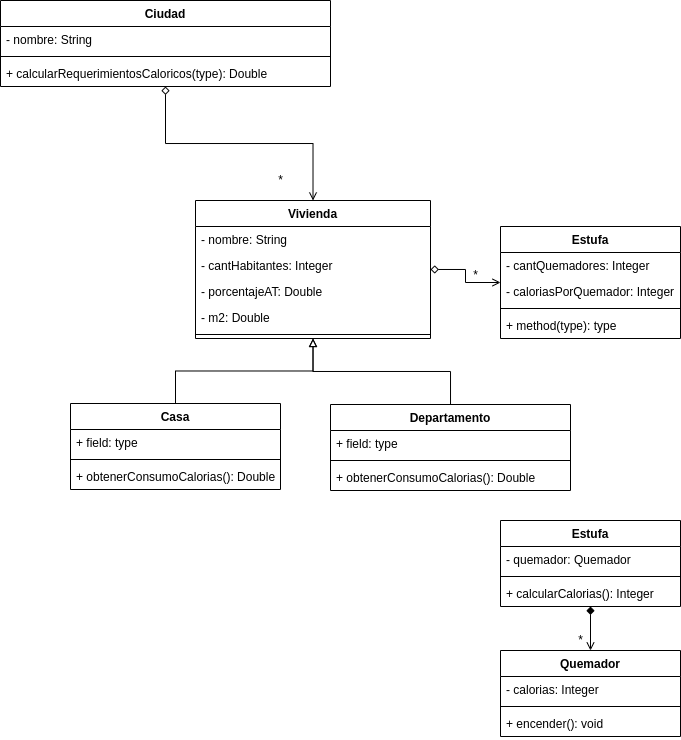

The diagram above was exported from draw.io. Its source (the exported page's mxGraphModel, read from the mxfile embedded in the PNG):
<mxGraphModel dx="759" dy="1546" grid="1" gridSize="10" guides="1" tooltips="1" connect="1" arrows="1" fold="1" page="1" pageScale="1" pageWidth="850" pageHeight="1100" math="0" shadow="0">
  <root>
    <mxCell id="0" />
    <mxCell id="1" parent="0" />
    <mxCell id="LSKGcKiAmu7XtUrniLM_-39" style="edgeStyle=orthogonalEdgeStyle;rounded=0;orthogonalLoop=1;jettySize=auto;html=1;startArrow=diamond;startFill=0;endArrow=open;endFill=0;" edge="1" parent="1" source="LSKGcKiAmu7XtUrniLM_-1" target="LSKGcKiAmu7XtUrniLM_-20">
      <mxGeometry relative="1" as="geometry" />
    </mxCell>
    <mxCell id="LSKGcKiAmu7XtUrniLM_-1" value="Vivienda" style="swimlane;fontStyle=1;align=center;verticalAlign=top;childLayout=stackLayout;horizontal=1;startSize=26;horizontalStack=0;resizeParent=1;resizeParentMax=0;resizeLast=0;collapsible=1;marginBottom=0;" vertex="1" parent="1">
      <mxGeometry x="345" y="160" width="235" height="138" as="geometry" />
    </mxCell>
    <mxCell id="LSKGcKiAmu7XtUrniLM_-37" value="- nombre: String" style="text;strokeColor=none;fillColor=none;align=left;verticalAlign=top;spacingLeft=4;spacingRight=4;overflow=hidden;rotatable=0;points=[[0,0.5],[1,0.5]];portConstraint=eastwest;" vertex="1" parent="LSKGcKiAmu7XtUrniLM_-1">
      <mxGeometry y="26" width="235" height="26" as="geometry" />
    </mxCell>
    <mxCell id="LSKGcKiAmu7XtUrniLM_-48" value="- cantHabitantes: Integer" style="text;strokeColor=none;fillColor=none;align=left;verticalAlign=top;spacingLeft=4;spacingRight=4;overflow=hidden;rotatable=0;points=[[0,0.5],[1,0.5]];portConstraint=eastwest;" vertex="1" parent="LSKGcKiAmu7XtUrniLM_-1">
      <mxGeometry y="52" width="235" height="26" as="geometry" />
    </mxCell>
    <mxCell id="LSKGcKiAmu7XtUrniLM_-47" value="- porcentajeAT: Double" style="text;strokeColor=none;fillColor=none;align=left;verticalAlign=top;spacingLeft=4;spacingRight=4;overflow=hidden;rotatable=0;points=[[0,0.5],[1,0.5]];portConstraint=eastwest;" vertex="1" parent="LSKGcKiAmu7XtUrniLM_-1">
      <mxGeometry y="78" width="235" height="26" as="geometry" />
    </mxCell>
    <mxCell id="LSKGcKiAmu7XtUrniLM_-49" value="- m2: Double" style="text;strokeColor=none;fillColor=none;align=left;verticalAlign=top;spacingLeft=4;spacingRight=4;overflow=hidden;rotatable=0;points=[[0,0.5],[1,0.5]];portConstraint=eastwest;" vertex="1" parent="LSKGcKiAmu7XtUrniLM_-1">
      <mxGeometry y="104" width="235" height="26" as="geometry" />
    </mxCell>
    <mxCell id="LSKGcKiAmu7XtUrniLM_-3" value="" style="line;strokeWidth=1;fillColor=none;align=left;verticalAlign=middle;spacingTop=-1;spacingLeft=3;spacingRight=3;rotatable=0;labelPosition=right;points=[];portConstraint=eastwest;" vertex="1" parent="LSKGcKiAmu7XtUrniLM_-1">
      <mxGeometry y="130" width="235" height="8" as="geometry" />
    </mxCell>
    <mxCell id="LSKGcKiAmu7XtUrniLM_-13" style="edgeStyle=orthogonalEdgeStyle;rounded=0;orthogonalLoop=1;jettySize=auto;html=1;endArrow=block;endFill=0;" edge="1" parent="1" source="LSKGcKiAmu7XtUrniLM_-5" target="LSKGcKiAmu7XtUrniLM_-1">
      <mxGeometry relative="1" as="geometry" />
    </mxCell>
    <mxCell id="LSKGcKiAmu7XtUrniLM_-5" value="Casa" style="swimlane;fontStyle=1;align=center;verticalAlign=top;childLayout=stackLayout;horizontal=1;startSize=26;horizontalStack=0;resizeParent=1;resizeParentMax=0;resizeLast=0;collapsible=1;marginBottom=0;" vertex="1" parent="1">
      <mxGeometry x="220" y="363" width="210" height="86" as="geometry" />
    </mxCell>
    <mxCell id="LSKGcKiAmu7XtUrniLM_-6" value="+ field: type" style="text;strokeColor=none;fillColor=none;align=left;verticalAlign=top;spacingLeft=4;spacingRight=4;overflow=hidden;rotatable=0;points=[[0,0.5],[1,0.5]];portConstraint=eastwest;" vertex="1" parent="LSKGcKiAmu7XtUrniLM_-5">
      <mxGeometry y="26" width="210" height="26" as="geometry" />
    </mxCell>
    <mxCell id="LSKGcKiAmu7XtUrniLM_-7" value="" style="line;strokeWidth=1;fillColor=none;align=left;verticalAlign=middle;spacingTop=-1;spacingLeft=3;spacingRight=3;rotatable=0;labelPosition=right;points=[];portConstraint=eastwest;" vertex="1" parent="LSKGcKiAmu7XtUrniLM_-5">
      <mxGeometry y="52" width="210" height="8" as="geometry" />
    </mxCell>
    <mxCell id="LSKGcKiAmu7XtUrniLM_-8" value="+ obtenerConsumoCalorias(): Double" style="text;strokeColor=none;fillColor=none;align=left;verticalAlign=top;spacingLeft=4;spacingRight=4;overflow=hidden;rotatable=0;points=[[0,0.5],[1,0.5]];portConstraint=eastwest;" vertex="1" parent="LSKGcKiAmu7XtUrniLM_-5">
      <mxGeometry y="60" width="210" height="26" as="geometry" />
    </mxCell>
    <mxCell id="LSKGcKiAmu7XtUrniLM_-14" style="edgeStyle=orthogonalEdgeStyle;rounded=0;orthogonalLoop=1;jettySize=auto;html=1;endArrow=block;endFill=0;" edge="1" parent="1" source="LSKGcKiAmu7XtUrniLM_-9" target="LSKGcKiAmu7XtUrniLM_-1">
      <mxGeometry relative="1" as="geometry" />
    </mxCell>
    <mxCell id="LSKGcKiAmu7XtUrniLM_-9" value="Departamento" style="swimlane;fontStyle=1;align=center;verticalAlign=top;childLayout=stackLayout;horizontal=1;startSize=26;horizontalStack=0;resizeParent=1;resizeParentMax=0;resizeLast=0;collapsible=1;marginBottom=0;" vertex="1" parent="1">
      <mxGeometry x="480" y="364" width="240" height="86" as="geometry" />
    </mxCell>
    <mxCell id="LSKGcKiAmu7XtUrniLM_-10" value="+ field: type" style="text;strokeColor=none;fillColor=none;align=left;verticalAlign=top;spacingLeft=4;spacingRight=4;overflow=hidden;rotatable=0;points=[[0,0.5],[1,0.5]];portConstraint=eastwest;" vertex="1" parent="LSKGcKiAmu7XtUrniLM_-9">
      <mxGeometry y="26" width="240" height="26" as="geometry" />
    </mxCell>
    <mxCell id="LSKGcKiAmu7XtUrniLM_-11" value="" style="line;strokeWidth=1;fillColor=none;align=left;verticalAlign=middle;spacingTop=-1;spacingLeft=3;spacingRight=3;rotatable=0;labelPosition=right;points=[];portConstraint=eastwest;" vertex="1" parent="LSKGcKiAmu7XtUrniLM_-9">
      <mxGeometry y="52" width="240" height="8" as="geometry" />
    </mxCell>
    <mxCell id="LSKGcKiAmu7XtUrniLM_-12" value="+ obtenerConsumoCalorias(): Double" style="text;strokeColor=none;fillColor=none;align=left;verticalAlign=top;spacingLeft=4;spacingRight=4;overflow=hidden;rotatable=0;points=[[0,0.5],[1,0.5]];portConstraint=eastwest;" vertex="1" parent="LSKGcKiAmu7XtUrniLM_-9">
      <mxGeometry y="60" width="240" height="26" as="geometry" />
    </mxCell>
    <mxCell id="LSKGcKiAmu7XtUrniLM_-20" value="Estufa" style="swimlane;fontStyle=1;align=center;verticalAlign=top;childLayout=stackLayout;horizontal=1;startSize=26;horizontalStack=0;resizeParent=1;resizeParentMax=0;resizeLast=0;collapsible=1;marginBottom=0;" vertex="1" parent="1">
      <mxGeometry x="650" y="186" width="180" height="112" as="geometry" />
    </mxCell>
    <mxCell id="LSKGcKiAmu7XtUrniLM_-21" value="- cantQuemadores: Integer" style="text;strokeColor=none;fillColor=none;align=left;verticalAlign=top;spacingLeft=4;spacingRight=4;overflow=hidden;rotatable=0;points=[[0,0.5],[1,0.5]];portConstraint=eastwest;" vertex="1" parent="LSKGcKiAmu7XtUrniLM_-20">
      <mxGeometry y="26" width="180" height="26" as="geometry" />
    </mxCell>
    <mxCell id="LSKGcKiAmu7XtUrniLM_-24" value="- caloriasPorQuemador: Integer" style="text;strokeColor=none;fillColor=none;align=left;verticalAlign=top;spacingLeft=4;spacingRight=4;overflow=hidden;rotatable=0;points=[[0,0.5],[1,0.5]];portConstraint=eastwest;" vertex="1" parent="LSKGcKiAmu7XtUrniLM_-20">
      <mxGeometry y="52" width="180" height="26" as="geometry" />
    </mxCell>
    <mxCell id="LSKGcKiAmu7XtUrniLM_-22" value="" style="line;strokeWidth=1;fillColor=none;align=left;verticalAlign=middle;spacingTop=-1;spacingLeft=3;spacingRight=3;rotatable=0;labelPosition=right;points=[];portConstraint=eastwest;" vertex="1" parent="LSKGcKiAmu7XtUrniLM_-20">
      <mxGeometry y="78" width="180" height="8" as="geometry" />
    </mxCell>
    <mxCell id="LSKGcKiAmu7XtUrniLM_-23" value="+ method(type): type" style="text;strokeColor=none;fillColor=none;align=left;verticalAlign=top;spacingLeft=4;spacingRight=4;overflow=hidden;rotatable=0;points=[[0,0.5],[1,0.5]];portConstraint=eastwest;" vertex="1" parent="LSKGcKiAmu7XtUrniLM_-20">
      <mxGeometry y="86" width="180" height="26" as="geometry" />
    </mxCell>
    <mxCell id="LSKGcKiAmu7XtUrniLM_-35" style="edgeStyle=orthogonalEdgeStyle;rounded=0;orthogonalLoop=1;jettySize=auto;html=1;endArrow=open;endFill=0;startArrow=diamond;startFill=1;" edge="1" parent="1" source="LSKGcKiAmu7XtUrniLM_-25" target="LSKGcKiAmu7XtUrniLM_-30">
      <mxGeometry relative="1" as="geometry" />
    </mxCell>
    <mxCell id="LSKGcKiAmu7XtUrniLM_-25" value="Estufa" style="swimlane;fontStyle=1;align=center;verticalAlign=top;childLayout=stackLayout;horizontal=1;startSize=26;horizontalStack=0;resizeParent=1;resizeParentMax=0;resizeLast=0;collapsible=1;marginBottom=0;" vertex="1" parent="1">
      <mxGeometry x="650" y="480" width="180" height="86" as="geometry" />
    </mxCell>
    <mxCell id="LSKGcKiAmu7XtUrniLM_-26" value="- quemador: Quemador" style="text;strokeColor=none;fillColor=none;align=left;verticalAlign=top;spacingLeft=4;spacingRight=4;overflow=hidden;rotatable=0;points=[[0,0.5],[1,0.5]];portConstraint=eastwest;" vertex="1" parent="LSKGcKiAmu7XtUrniLM_-25">
      <mxGeometry y="26" width="180" height="26" as="geometry" />
    </mxCell>
    <mxCell id="LSKGcKiAmu7XtUrniLM_-28" value="" style="line;strokeWidth=1;fillColor=none;align=left;verticalAlign=middle;spacingTop=-1;spacingLeft=3;spacingRight=3;rotatable=0;labelPosition=right;points=[];portConstraint=eastwest;" vertex="1" parent="LSKGcKiAmu7XtUrniLM_-25">
      <mxGeometry y="52" width="180" height="8" as="geometry" />
    </mxCell>
    <mxCell id="LSKGcKiAmu7XtUrniLM_-29" value="+ calcularCalorias(): Integer" style="text;strokeColor=none;fillColor=none;align=left;verticalAlign=top;spacingLeft=4;spacingRight=4;overflow=hidden;rotatable=0;points=[[0,0.5],[1,0.5]];portConstraint=eastwest;" vertex="1" parent="LSKGcKiAmu7XtUrniLM_-25">
      <mxGeometry y="60" width="180" height="26" as="geometry" />
    </mxCell>
    <mxCell id="LSKGcKiAmu7XtUrniLM_-30" value="Quemador" style="swimlane;fontStyle=1;align=center;verticalAlign=top;childLayout=stackLayout;horizontal=1;startSize=26;horizontalStack=0;resizeParent=1;resizeParentMax=0;resizeLast=0;collapsible=1;marginBottom=0;" vertex="1" parent="1">
      <mxGeometry x="650" y="610" width="180" height="86" as="geometry" />
    </mxCell>
    <mxCell id="LSKGcKiAmu7XtUrniLM_-31" value="- calorias: Integer " style="text;strokeColor=none;fillColor=none;align=left;verticalAlign=top;spacingLeft=4;spacingRight=4;overflow=hidden;rotatable=0;points=[[0,0.5],[1,0.5]];portConstraint=eastwest;" vertex="1" parent="LSKGcKiAmu7XtUrniLM_-30">
      <mxGeometry y="26" width="180" height="26" as="geometry" />
    </mxCell>
    <mxCell id="LSKGcKiAmu7XtUrniLM_-32" value="" style="line;strokeWidth=1;fillColor=none;align=left;verticalAlign=middle;spacingTop=-1;spacingLeft=3;spacingRight=3;rotatable=0;labelPosition=right;points=[];portConstraint=eastwest;" vertex="1" parent="LSKGcKiAmu7XtUrniLM_-30">
      <mxGeometry y="52" width="180" height="8" as="geometry" />
    </mxCell>
    <mxCell id="LSKGcKiAmu7XtUrniLM_-33" value="+ encender(): void" style="text;strokeColor=none;fillColor=none;align=left;verticalAlign=top;spacingLeft=4;spacingRight=4;overflow=hidden;rotatable=0;points=[[0,0.5],[1,0.5]];portConstraint=eastwest;" vertex="1" parent="LSKGcKiAmu7XtUrniLM_-30">
      <mxGeometry y="60" width="180" height="26" as="geometry" />
    </mxCell>
    <mxCell id="LSKGcKiAmu7XtUrniLM_-36" value="*" style="text;html=1;align=center;verticalAlign=middle;resizable=0;points=[];autosize=1;strokeColor=none;fillColor=none;" vertex="1" parent="1">
      <mxGeometry x="715" y="585" width="30" height="30" as="geometry" />
    </mxCell>
    <mxCell id="LSKGcKiAmu7XtUrniLM_-40" value="*" style="text;html=1;align=center;verticalAlign=middle;resizable=0;points=[];autosize=1;strokeColor=none;fillColor=none;" vertex="1" parent="1">
      <mxGeometry x="610" y="220" width="30" height="30" as="geometry" />
    </mxCell>
    <mxCell id="LSKGcKiAmu7XtUrniLM_-45" style="edgeStyle=orthogonalEdgeStyle;rounded=0;orthogonalLoop=1;jettySize=auto;html=1;startArrow=diamond;startFill=0;endArrow=open;endFill=0;" edge="1" parent="1" source="LSKGcKiAmu7XtUrniLM_-41" target="LSKGcKiAmu7XtUrniLM_-1">
      <mxGeometry relative="1" as="geometry" />
    </mxCell>
    <mxCell id="LSKGcKiAmu7XtUrniLM_-41" value="Ciudad" style="swimlane;fontStyle=1;align=center;verticalAlign=top;childLayout=stackLayout;horizontal=1;startSize=26;horizontalStack=0;resizeParent=1;resizeParentMax=0;resizeLast=0;collapsible=1;marginBottom=0;" vertex="1" parent="1">
      <mxGeometry x="150" y="-40" width="330" height="86" as="geometry" />
    </mxCell>
    <mxCell id="LSKGcKiAmu7XtUrniLM_-42" value="- nombre: String" style="text;strokeColor=none;fillColor=none;align=left;verticalAlign=top;spacingLeft=4;spacingRight=4;overflow=hidden;rotatable=0;points=[[0,0.5],[1,0.5]];portConstraint=eastwest;" vertex="1" parent="LSKGcKiAmu7XtUrniLM_-41">
      <mxGeometry y="26" width="330" height="26" as="geometry" />
    </mxCell>
    <mxCell id="LSKGcKiAmu7XtUrniLM_-43" value="" style="line;strokeWidth=1;fillColor=none;align=left;verticalAlign=middle;spacingTop=-1;spacingLeft=3;spacingRight=3;rotatable=0;labelPosition=right;points=[];portConstraint=eastwest;" vertex="1" parent="LSKGcKiAmu7XtUrniLM_-41">
      <mxGeometry y="52" width="330" height="8" as="geometry" />
    </mxCell>
    <mxCell id="LSKGcKiAmu7XtUrniLM_-44" value="+ calcularRequerimientosCaloricos(type): Double" style="text;strokeColor=none;fillColor=none;align=left;verticalAlign=top;spacingLeft=4;spacingRight=4;overflow=hidden;rotatable=0;points=[[0,0.5],[1,0.5]];portConstraint=eastwest;" vertex="1" parent="LSKGcKiAmu7XtUrniLM_-41">
      <mxGeometry y="60" width="330" height="26" as="geometry" />
    </mxCell>
    <mxCell id="LSKGcKiAmu7XtUrniLM_-46" value="*" style="text;html=1;align=center;verticalAlign=middle;resizable=0;points=[];autosize=1;strokeColor=none;fillColor=none;" vertex="1" parent="1">
      <mxGeometry x="415" y="125" width="30" height="30" as="geometry" />
    </mxCell>
  </root>
</mxGraphModel>